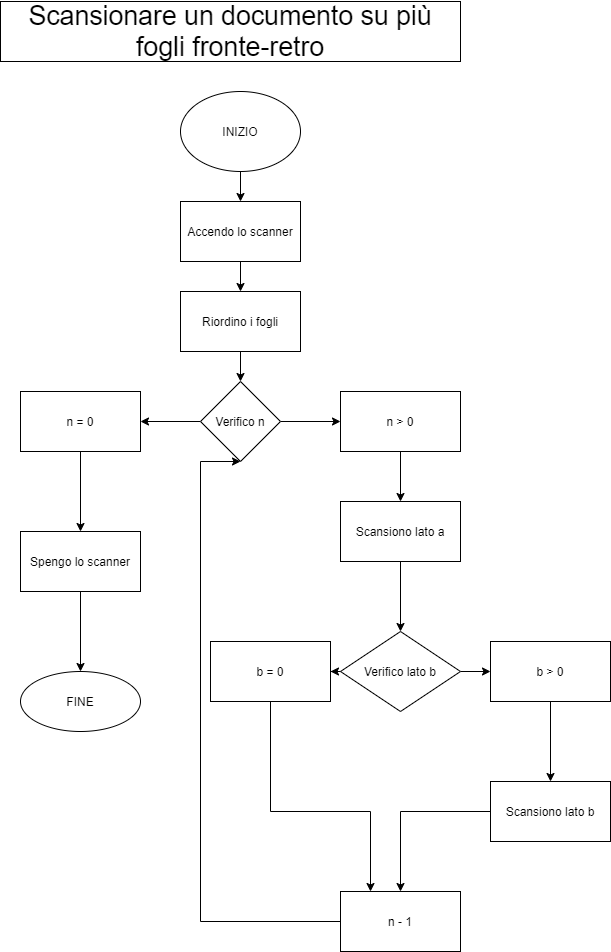

The diagram above was exported from draw.io. Its source (the exported page's mxGraphModel, read from the mxfile embedded in the PNG):
<mxGraphModel dx="731" dy="388" grid="1" gridSize="10" guides="1" tooltips="1" connect="1" arrows="1" fold="1" page="1" pageScale="1" pageWidth="827" pageHeight="1169" math="0" shadow="0">
  <root>
    <mxCell id="WIyWlLk6GJQsqaUBKTNV-0" />
    <mxCell id="WIyWlLk6GJQsqaUBKTNV-1" parent="WIyWlLk6GJQsqaUBKTNV-0" />
    <mxCell id="KgFEV5LMgC1cWHTWTDSS-0" value="&lt;span id=&quot;docs-internal-guid-ce94f09a-7fff-3df8-0f5d-e6118c0bccda&quot;&gt;&lt;span style=&quot;font-size: 20pt ; font-family: &amp;quot;arial&amp;quot; ; background-color: transparent ; vertical-align: baseline&quot;&gt;Scansionare un documento su più fogli fronte-retro&lt;/span&gt;&lt;/span&gt;" style="rounded=0;whiteSpace=wrap;html=1;fillColor=default;strokeColor=default;fontColor=default;" vertex="1" parent="WIyWlLk6GJQsqaUBKTNV-1">
      <mxGeometry x="130" y="10" width="460" height="60" as="geometry" />
    </mxCell>
    <mxCell id="KgFEV5LMgC1cWHTWTDSS-3" value="" style="edgeStyle=orthogonalEdgeStyle;rounded=0;orthogonalLoop=1;jettySize=auto;html=1;fontColor=default;" edge="1" parent="WIyWlLk6GJQsqaUBKTNV-1" source="KgFEV5LMgC1cWHTWTDSS-1" target="KgFEV5LMgC1cWHTWTDSS-2">
      <mxGeometry relative="1" as="geometry" />
    </mxCell>
    <mxCell id="KgFEV5LMgC1cWHTWTDSS-1" value="INIZIO" style="ellipse;whiteSpace=wrap;html=1;fontColor=default;strokeColor=default;fillColor=default;" vertex="1" parent="WIyWlLk6GJQsqaUBKTNV-1">
      <mxGeometry x="310" y="100" width="120" height="80" as="geometry" />
    </mxCell>
    <mxCell id="KgFEV5LMgC1cWHTWTDSS-5" value="" style="edgeStyle=orthogonalEdgeStyle;rounded=0;orthogonalLoop=1;jettySize=auto;html=1;fontColor=default;" edge="1" parent="WIyWlLk6GJQsqaUBKTNV-1" source="KgFEV5LMgC1cWHTWTDSS-2" target="KgFEV5LMgC1cWHTWTDSS-4">
      <mxGeometry relative="1" as="geometry" />
    </mxCell>
    <mxCell id="KgFEV5LMgC1cWHTWTDSS-2" value="Accendo lo scanner" style="whiteSpace=wrap;html=1;fillColor=default;strokeColor=default;fontColor=default;" vertex="1" parent="WIyWlLk6GJQsqaUBKTNV-1">
      <mxGeometry x="310" y="210" width="120" height="60" as="geometry" />
    </mxCell>
    <mxCell id="KgFEV5LMgC1cWHTWTDSS-7" value="" style="edgeStyle=orthogonalEdgeStyle;rounded=0;orthogonalLoop=1;jettySize=auto;html=1;fontColor=default;" edge="1" parent="WIyWlLk6GJQsqaUBKTNV-1" source="KgFEV5LMgC1cWHTWTDSS-4" target="KgFEV5LMgC1cWHTWTDSS-6">
      <mxGeometry relative="1" as="geometry" />
    </mxCell>
    <mxCell id="KgFEV5LMgC1cWHTWTDSS-4" value="Riordino i fogli" style="whiteSpace=wrap;html=1;fillColor=default;strokeColor=default;fontColor=default;" vertex="1" parent="WIyWlLk6GJQsqaUBKTNV-1">
      <mxGeometry x="310" y="300" width="120" height="60" as="geometry" />
    </mxCell>
    <mxCell id="KgFEV5LMgC1cWHTWTDSS-9" value="" style="edgeStyle=orthogonalEdgeStyle;rounded=0;orthogonalLoop=1;jettySize=auto;html=1;fontColor=default;" edge="1" parent="WIyWlLk6GJQsqaUBKTNV-1" source="KgFEV5LMgC1cWHTWTDSS-6" target="KgFEV5LMgC1cWHTWTDSS-8">
      <mxGeometry relative="1" as="geometry" />
    </mxCell>
    <mxCell id="KgFEV5LMgC1cWHTWTDSS-15" value="" style="edgeStyle=orthogonalEdgeStyle;rounded=0;orthogonalLoop=1;jettySize=auto;html=1;fontColor=default;" edge="1" parent="WIyWlLk6GJQsqaUBKTNV-1" source="KgFEV5LMgC1cWHTWTDSS-6" target="KgFEV5LMgC1cWHTWTDSS-14">
      <mxGeometry relative="1" as="geometry" />
    </mxCell>
    <mxCell id="KgFEV5LMgC1cWHTWTDSS-6" value="Verifico n" style="rhombus;whiteSpace=wrap;html=1;fillColor=default;strokeColor=default;fontColor=default;" vertex="1" parent="WIyWlLk6GJQsqaUBKTNV-1">
      <mxGeometry x="330" y="390" width="80" height="80" as="geometry" />
    </mxCell>
    <mxCell id="KgFEV5LMgC1cWHTWTDSS-11" value="" style="edgeStyle=orthogonalEdgeStyle;rounded=0;orthogonalLoop=1;jettySize=auto;html=1;fontColor=default;" edge="1" parent="WIyWlLk6GJQsqaUBKTNV-1" source="KgFEV5LMgC1cWHTWTDSS-8" target="KgFEV5LMgC1cWHTWTDSS-10">
      <mxGeometry relative="1" as="geometry" />
    </mxCell>
    <mxCell id="KgFEV5LMgC1cWHTWTDSS-8" value="n = 0" style="whiteSpace=wrap;html=1;" vertex="1" parent="WIyWlLk6GJQsqaUBKTNV-1">
      <mxGeometry x="150" y="400" width="120" height="60" as="geometry" />
    </mxCell>
    <mxCell id="KgFEV5LMgC1cWHTWTDSS-13" value="" style="edgeStyle=orthogonalEdgeStyle;rounded=0;orthogonalLoop=1;jettySize=auto;html=1;fontColor=default;" edge="1" parent="WIyWlLk6GJQsqaUBKTNV-1" source="KgFEV5LMgC1cWHTWTDSS-10" target="KgFEV5LMgC1cWHTWTDSS-12">
      <mxGeometry relative="1" as="geometry" />
    </mxCell>
    <mxCell id="KgFEV5LMgC1cWHTWTDSS-10" value="Spengo lo scanner" style="whiteSpace=wrap;html=1;" vertex="1" parent="WIyWlLk6GJQsqaUBKTNV-1">
      <mxGeometry x="150" y="540" width="120" height="60" as="geometry" />
    </mxCell>
    <mxCell id="KgFEV5LMgC1cWHTWTDSS-12" value="FINE" style="ellipse;whiteSpace=wrap;html=1;" vertex="1" parent="WIyWlLk6GJQsqaUBKTNV-1">
      <mxGeometry x="150" y="680" width="120" height="60" as="geometry" />
    </mxCell>
    <mxCell id="KgFEV5LMgC1cWHTWTDSS-17" value="" style="edgeStyle=orthogonalEdgeStyle;rounded=0;orthogonalLoop=1;jettySize=auto;html=1;fontColor=default;" edge="1" parent="WIyWlLk6GJQsqaUBKTNV-1" source="KgFEV5LMgC1cWHTWTDSS-14" target="KgFEV5LMgC1cWHTWTDSS-16">
      <mxGeometry relative="1" as="geometry" />
    </mxCell>
    <mxCell id="KgFEV5LMgC1cWHTWTDSS-14" value="n &amp;gt; 0" style="whiteSpace=wrap;html=1;" vertex="1" parent="WIyWlLk6GJQsqaUBKTNV-1">
      <mxGeometry x="470" y="400" width="120" height="60" as="geometry" />
    </mxCell>
    <mxCell id="KgFEV5LMgC1cWHTWTDSS-19" value="" style="edgeStyle=orthogonalEdgeStyle;rounded=0;orthogonalLoop=1;jettySize=auto;html=1;fontColor=default;" edge="1" parent="WIyWlLk6GJQsqaUBKTNV-1" source="KgFEV5LMgC1cWHTWTDSS-16" target="KgFEV5LMgC1cWHTWTDSS-18">
      <mxGeometry relative="1" as="geometry" />
    </mxCell>
    <mxCell id="KgFEV5LMgC1cWHTWTDSS-16" value="Scansiono lato a" style="whiteSpace=wrap;html=1;fillColor=default;strokeColor=default;fontColor=default;" vertex="1" parent="WIyWlLk6GJQsqaUBKTNV-1">
      <mxGeometry x="470" y="510" width="120" height="60" as="geometry" />
    </mxCell>
    <mxCell id="KgFEV5LMgC1cWHTWTDSS-21" value="" style="edgeStyle=orthogonalEdgeStyle;rounded=0;orthogonalLoop=1;jettySize=auto;html=1;fontColor=default;" edge="1" parent="WIyWlLk6GJQsqaUBKTNV-1" source="KgFEV5LMgC1cWHTWTDSS-18" target="KgFEV5LMgC1cWHTWTDSS-20">
      <mxGeometry relative="1" as="geometry" />
    </mxCell>
    <mxCell id="KgFEV5LMgC1cWHTWTDSS-28" value="" style="edgeStyle=orthogonalEdgeStyle;rounded=0;orthogonalLoop=1;jettySize=auto;html=1;labelBackgroundColor=default;fontColor=default;strokeColor=default;" edge="1" parent="WIyWlLk6GJQsqaUBKTNV-1" source="KgFEV5LMgC1cWHTWTDSS-18" target="KgFEV5LMgC1cWHTWTDSS-27">
      <mxGeometry relative="1" as="geometry" />
    </mxCell>
    <mxCell id="KgFEV5LMgC1cWHTWTDSS-18" value="Verifico lato b" style="rhombus;whiteSpace=wrap;html=1;fillColor=default;strokeColor=default;fontColor=default;" vertex="1" parent="WIyWlLk6GJQsqaUBKTNV-1">
      <mxGeometry x="470" y="640" width="120" height="80" as="geometry" />
    </mxCell>
    <mxCell id="KgFEV5LMgC1cWHTWTDSS-23" value="" style="edgeStyle=orthogonalEdgeStyle;rounded=0;orthogonalLoop=1;jettySize=auto;html=1;fontColor=default;" edge="1" parent="WIyWlLk6GJQsqaUBKTNV-1" source="KgFEV5LMgC1cWHTWTDSS-20" target="KgFEV5LMgC1cWHTWTDSS-22">
      <mxGeometry relative="1" as="geometry" />
    </mxCell>
    <mxCell id="KgFEV5LMgC1cWHTWTDSS-20" value="b &amp;gt; 0" style="whiteSpace=wrap;html=1;fillColor=default;strokeColor=default;fontColor=default;" vertex="1" parent="WIyWlLk6GJQsqaUBKTNV-1">
      <mxGeometry x="620" y="650" width="120" height="60" as="geometry" />
    </mxCell>
    <mxCell id="KgFEV5LMgC1cWHTWTDSS-25" value="" style="edgeStyle=orthogonalEdgeStyle;rounded=0;orthogonalLoop=1;jettySize=auto;html=1;fontColor=default;" edge="1" parent="WIyWlLk6GJQsqaUBKTNV-1" source="KgFEV5LMgC1cWHTWTDSS-22" target="KgFEV5LMgC1cWHTWTDSS-24">
      <mxGeometry relative="1" as="geometry" />
    </mxCell>
    <mxCell id="KgFEV5LMgC1cWHTWTDSS-22" value="Scansiono lato b" style="whiteSpace=wrap;html=1;" vertex="1" parent="WIyWlLk6GJQsqaUBKTNV-1">
      <mxGeometry x="620" y="790" width="120" height="60" as="geometry" />
    </mxCell>
    <mxCell id="KgFEV5LMgC1cWHTWTDSS-26" style="edgeStyle=orthogonalEdgeStyle;rounded=0;orthogonalLoop=1;jettySize=auto;html=1;entryX=0.5;entryY=1;entryDx=0;entryDy=0;fontColor=default;strokeColor=default;labelBackgroundColor=default;" edge="1" parent="WIyWlLk6GJQsqaUBKTNV-1" source="KgFEV5LMgC1cWHTWTDSS-24" target="KgFEV5LMgC1cWHTWTDSS-6">
      <mxGeometry relative="1" as="geometry">
        <Array as="points">
          <mxPoint x="330" y="930" />
          <mxPoint x="330" y="470" />
        </Array>
      </mxGeometry>
    </mxCell>
    <mxCell id="KgFEV5LMgC1cWHTWTDSS-24" value="n - 1" style="whiteSpace=wrap;html=1;fillColor=default;strokeColor=default;fontColor=default;" vertex="1" parent="WIyWlLk6GJQsqaUBKTNV-1">
      <mxGeometry x="470" y="900" width="120" height="60" as="geometry" />
    </mxCell>
    <mxCell id="KgFEV5LMgC1cWHTWTDSS-30" style="edgeStyle=orthogonalEdgeStyle;rounded=0;orthogonalLoop=1;jettySize=auto;html=1;labelBackgroundColor=default;fontColor=default;strokeColor=default;entryX=0.25;entryY=0;entryDx=0;entryDy=0;" edge="1" parent="WIyWlLk6GJQsqaUBKTNV-1" source="KgFEV5LMgC1cWHTWTDSS-27" target="KgFEV5LMgC1cWHTWTDSS-24">
      <mxGeometry relative="1" as="geometry">
        <mxPoint x="440" y="890" as="targetPoint" />
        <Array as="points">
          <mxPoint x="400" y="820" />
          <mxPoint x="500" y="820" />
        </Array>
      </mxGeometry>
    </mxCell>
    <mxCell id="KgFEV5LMgC1cWHTWTDSS-27" value="b = 0" style="whiteSpace=wrap;html=1;fillColor=default;strokeColor=default;fontColor=default;" vertex="1" parent="WIyWlLk6GJQsqaUBKTNV-1">
      <mxGeometry x="340" y="650" width="120" height="60" as="geometry" />
    </mxCell>
  </root>
</mxGraphModel>